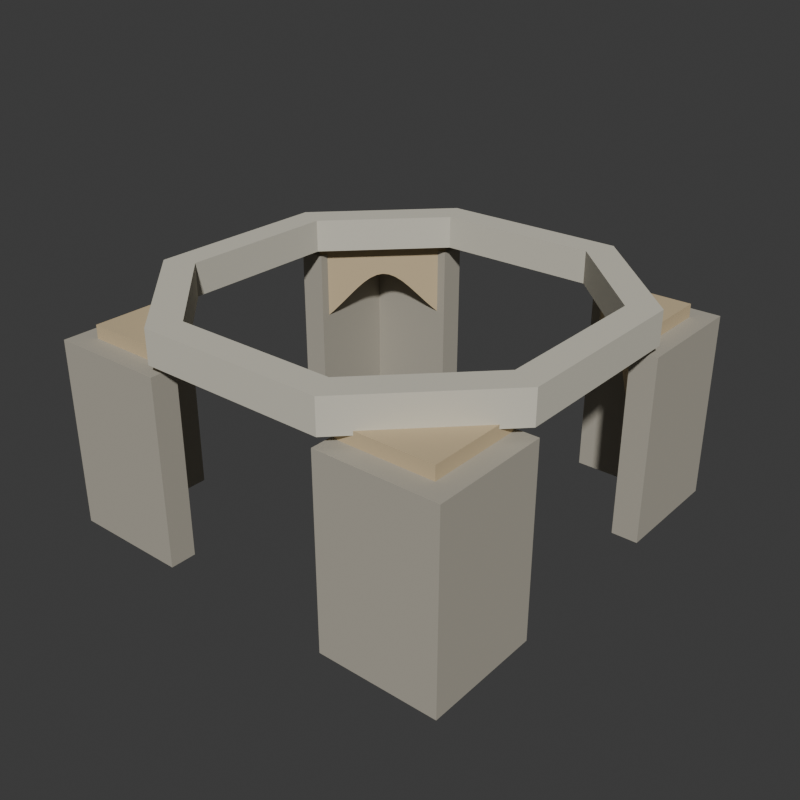 # Source: source.blend  (saved by Blender 4.3.34; exported with 4.5.12 LTS)
import bpy
from mathutils import Matrix  # noqa: F401  (used for matrix-valued properties, if any)

bpy.ops.wm.read_factory_settings(use_empty=True)
scene = bpy.context.scene
scene.name = 'Scene'

# ---- collections
col_collection = bpy.data.collections.new('Collection'); scene.collection.children.link(col_collection)

# ---- materials (node trees are filled in below, after node groups)
mat_wholesquarecornerwallswarmstone = bpy.data.materials.new('WholeSquareCornerWallsWarmStone')
mat_wholesquarecornerwallswarmstone.diffuse_color = (0.43, 0.4, 0.33, 1.0)
mat_wholediagonalcornervaultsochrestone = bpy.data.materials.new('WholeDiagonalCornerVaultsOchreStone')
mat_wholediagonalcornervaultsochrestone.diffuse_color = (0.58, 0.46, 0.28, 1.0)
mat_wholeopenoctagonaldrumpalestone = bpy.data.materials.new('WholeOpenOctagonalDrumPaleStone')
mat_wholeopenoctagonaldrumpalestone.diffuse_color = (0.64, 0.61, 0.51, 1.0)

# ---- material node trees
mat_wholesquarecornerwallswarmstone.use_nodes = True; mat_wholesquarecornerwallswarmstone.node_tree.nodes.clear()
_N = mat_wholesquarecornerwallswarmstone.node_tree.nodes; _L = mat_wholesquarecornerwallswarmstone.node_tree.links
n0 = _N.new('ShaderNodeBsdfPrincipled'); n0.name = 'Principled BSDF'; n0.location = (10, 300)
n0.inputs[0].default_value = (0.43, 0.4, 0.33, 1.0)
n0.inputs[2].default_value = 0.95
n1 = _N.new('ShaderNodeOutputMaterial'); n1.name = 'Material Output'; n1.location = (300, 300)
_L.new(n0.outputs[0], n1.inputs[0])
n1.is_active_output = True
mat_wholediagonalcornervaultsochrestone.use_nodes = True; mat_wholediagonalcornervaultsochrestone.node_tree.nodes.clear()
_N = mat_wholediagonalcornervaultsochrestone.node_tree.nodes; _L = mat_wholediagonalcornervaultsochrestone.node_tree.links
n0 = _N.new('ShaderNodeBsdfPrincipled'); n0.name = 'Principled BSDF'; n0.location = (10, 300)
n0.inputs[0].default_value = (0.58, 0.46, 0.28, 1.0)
n0.inputs[2].default_value = 0.94
n1 = _N.new('ShaderNodeOutputMaterial'); n1.name = 'Material Output'; n1.location = (300, 300)
_L.new(n0.outputs[0], n1.inputs[0])
n1.is_active_output = True
mat_wholeopenoctagonaldrumpalestone.use_nodes = True; mat_wholeopenoctagonaldrumpalestone.node_tree.nodes.clear()
_N = mat_wholeopenoctagonaldrumpalestone.node_tree.nodes; _L = mat_wholeopenoctagonaldrumpalestone.node_tree.links
n0 = _N.new('ShaderNodeBsdfPrincipled'); n0.name = 'Principled BSDF'; n0.location = (10, 300)
n0.inputs[0].default_value = (0.64, 0.61, 0.51, 1.0)
n0.inputs[2].default_value = 0.91
n1 = _N.new('ShaderNodeOutputMaterial'); n1.name = 'Material Output'; n1.location = (300, 300)
_L.new(n0.outputs[0], n1.inputs[0])
n1.is_active_output = True

# ---- world
world_world = bpy.data.worlds.new('World'); scene.world = world_world
world_world.use_nodes = True; world_world.node_tree.nodes.clear()
_N = world_world.node_tree.nodes; _L = world_world.node_tree.links
n0 = _N.new('ShaderNodeOutputWorld'); n0.name = 'World Output'; n0.location = (300, 300)
n1 = _N.new('ShaderNodeBackground'); n1.name = 'Background'; n1.location = (10, 300)
n1.inputs[0].default_value = (0.05088, 0.05088, 0.05088, 1.0)
_L.new(n1.outputs[0], n0.inputs[0])
n0.is_active_output = True
world_world.color = (0.05088, 0.05088, 0.05088)
world_world.sun_shadow_jitter_overblur = 0.0

# ---- meshes
me_wholesquarecornerlwall_1_1mesh = bpy.data.meshes.new('WholeSquareCornerLWall-1-1Mesh')
me_wholesquarecornerlwall_1_1mesh.from_pydata([(-0.96, -1.94, 0.0), (-1.94, -1.94, 0.0), (-1.94, -0.96, 0.0), (-2.22, -0.96, 0.0), (-2.22, -2.22, 0.0), (-0.96, -2.22, 0.0), (-0.96, -1.94, 2.0), (-1.94, -1.94, 2.0), (-1.94, -0.96, 2.0), (-2.22, -0.96, 2.0), (-2.22, -2.22, 2.0), (-0.96, -2.22, 2.0)], [], [(5, 1, 0), (7, 11, 6), (1, 3, 2), (9, 7, 8), (1, 4, 3), (10, 7, 9), (1, 5, 4), (11, 7, 10), (0, 1, 7), (0, 7, 6), (1, 2, 8), (1, 8, 7), (2, 3, 9), (2, 9, 8), (3, 4, 10), (3, 10, 9), (4, 5, 11), (4, 11, 10), (5, 0, 6), (5, 6, 11)])
me_wholesquarecornerlwall_1_1mesh.materials.append(mat_wholesquarecornerwallswarmstone)
me_wholesquarecornerlwall_1_1mesh.materials.append(mat_wholediagonalcornervaultsochrestone)
me_wholesquarecornerlwall_1_1mesh.materials.append(mat_wholeopenoctagonaldrumpalestone)
me_wholesquarecornerlwall_1_1mesh.update()
me_wholediagonalcurvedsquinch_1_1mesh = bpy.data.meshes.new('WholeDiagonalCurvedSquinch-1-1Mesh')
me_wholediagonalcurvedsquinch_1_1mesh.from_pydata([(-2.0, -2.0, 2.14), (-1.8, -2.0, 2.14), (-1.818, -1.982, 2.14), (-2.0, -2.0, 2.0), (-1.818, -1.982, 1.861), (-1.8, -2.0, 1.84), (-1.833, -1.967, 2.14), (-1.833, -1.967, 1.882), (-1.847, -1.953, 2.14), (-1.847, -1.953, 1.901), (-1.859, -1.941, 2.14), (-1.859, -1.941, 1.918), (-1.87, -1.93, 2.14), (-1.87, -1.93, 1.931), (-1.88, -1.92, 2.14), (-1.88, -1.92, 1.942), (-1.89, -1.91, 2.14), (-1.89, -1.91, 1.948), (-1.9, -1.9, 2.14), (-1.9, -1.9, 1.95), (-1.91, -1.89, 2.14), (-1.91, -1.89, 1.948), (-1.92, -1.88, 2.14), (-1.92, -1.88, 1.942), (-1.93, -1.87, 2.14), (-1.93, -1.87, 1.931), (-1.941, -1.859, 2.14), (-1.941, -1.859, 1.918), (-1.953, -1.847, 2.14), (-1.953, -1.847, 1.901), (-1.967, -1.833, 2.14), (-1.967, -1.833, 1.882), (-1.982, -1.818, 2.14), (-1.982, -1.818, 1.861), (-2.0, -1.8, 2.14), (-2.0, -1.8, 1.84), (-1.6, -2.0, 2.14), (-1.636, -1.964, 2.14), (-1.636, -1.964, 1.723), (-1.6, -2.0, 1.68), (-1.666, -1.934, 2.14), (-1.666, -1.934, 1.764), (-1.693, -1.907, 2.14), (-1.693, -1.907, 1.802), (-1.717, -1.883, 2.14), (-1.717, -1.883, 1.836), (-1.739, -1.861, 2.14), (-1.739, -1.861, 1.863), (-1.76, -1.84, 2.14), (-1.76, -1.84, 1.883), (-1.78, -1.82, 2.14), (-1.78, -1.82, 1.896), (-1.8, -1.8, 2.14), (-1.8, -1.8, 1.9), (-1.82, -1.78, 2.14), (-1.82, -1.78, 1.896), (-1.84, -1.76, 2.14), (-1.84, -1.76, 1.883), (-1.861, -1.739, 2.14), (-1.861, -1.739, 1.863), (-1.883, -1.717, 2.14), (-1.883, -1.717, 1.836), (-1.907, -1.693, 2.14), (-1.907, -1.693, 1.802), (-1.934, -1.666, 2.14), (-1.934, -1.666, 1.764), (-1.964, -1.636, 2.14), (-1.964, -1.636, 1.723), (-2.0, -1.6, 2.14), (-2.0, -1.6, 1.68), (-1.4, -2.0, 2.14), (-1.454, -1.946, 2.14), (-1.454, -1.946, 1.584), (-1.4, -2.0, 1.52), (-1.5, -1.9, 2.14), (-1.5, -1.9, 1.646), (-1.54, -1.86, 2.14), (-1.54, -1.86, 1.703), (-1.576, -1.824, 2.14), (-1.576, -1.824, 1.753), (-1.609, -1.791, 2.14), (-1.609, -1.791, 1.794), (-1.64, -1.76, 2.14), (-1.64, -1.76, 1.825), (-1.67, -1.73, 2.14), (-1.67, -1.73, 1.844), (-1.7, -1.7, 2.14), (-1.7, -1.7, 1.85), (-1.73, -1.67, 2.14), (-1.73, -1.67, 1.844), (-1.76, -1.64, 2.14), (-1.76, -1.64, 1.825), (-1.791, -1.609, 2.14), (-1.791, -1.609, 1.794), (-1.824, -1.576, 2.14), (-1.824, -1.576, 1.753), (-1.86, -1.54, 2.14), (-1.86, -1.54, 1.703), (-1.9, -1.5, 2.14), (-1.9, -1.5, 1.646), (-1.946, -1.454, 2.14), (-1.946, -1.454, 1.584), (-2.0, -1.4, 2.14), (-2.0, -1.4, 1.52), (-1.2, -2.0, 2.14), (-1.272, -1.928, 2.14), (-1.272, -1.928, 1.446), (-1.2, -2.0, 1.36), (-1.333, -1.867, 2.14), (-1.333, -1.867, 1.528), (-1.386, -1.814, 2.14), (-1.386, -1.814, 1.604), (-1.434, -1.766, 2.14), (-1.434, -1.766, 1.671), (-1.479, -1.721, 2.14), (-1.479, -1.721, 1.726), (-1.52, -1.68, 2.14), (-1.52, -1.68, 1.767), (-1.561, -1.639, 2.14), (-1.561, -1.639, 1.792), (-1.6, -1.6, 2.14), (-1.6, -1.6, 1.8), (-1.639, -1.561, 2.14), (-1.639, -1.561, 1.792), (-1.68, -1.52, 2.14), (-1.68, -1.52, 1.767), (-1.721, -1.479, 2.14), (-1.721, -1.479, 1.726), (-1.766, -1.434, 2.14), (-1.766, -1.434, 1.671), (-1.814, -1.386, 2.14), (-1.814, -1.386, 1.604), (-1.867, -1.333, 2.14), (-1.867, -1.333, 1.528), (-1.928, -1.272, 2.14), (-1.928, -1.272, 1.446), (-2.0, -1.2, 2.14), (-2.0, -1.2, 1.36), (-1.0, -2.0, 2.14), (-1.09, -1.91, 2.14), (-1.09, -1.91, 1.307), (-1.0, -2.0, 1.2), (-1.166, -1.834, 2.14), (-1.166, -1.834, 1.41), (-1.233, -1.767, 2.14), (-1.233, -1.767, 1.506), (-1.293, -1.707, 2.14), (-1.293, -1.707, 1.589), (-1.348, -1.652, 2.14), (-1.348, -1.652, 1.657), (-1.401, -1.599, 2.14), (-1.401, -1.599, 1.708), (-1.451, -1.549, 2.14), (-1.451, -1.549, 1.739), (-1.5, -1.5, 2.14), (-1.5, -1.5, 1.75), (-1.549, -1.451, 2.14), (-1.549, -1.451, 1.739), (-1.599, -1.401, 2.14), (-1.599, -1.401, 1.708), (-1.652, -1.348, 2.14), (-1.652, -1.348, 1.657), (-1.707, -1.293, 2.14), (-1.707, -1.293, 1.589), (-1.767, -1.233, 2.14), (-1.767, -1.233, 1.506), (-1.834, -1.166, 2.14), (-1.834, -1.166, 1.41), (-1.91, -1.09, 2.14), (-1.91, -1.09, 1.307), (-2.0, -1.0, 2.14), (-2.0, -1.0, 1.2)], [], [(0, 1, 2), (3, 4, 5), (0, 2, 6), (3, 7, 4), (0, 6, 8), (3, 9, 7), (0, 8, 10), (3, 11, 9), (0, 10, 12), (3, 13, 11), (0, 12, 14), (3, 15, 13), (0, 14, 16), (3, 17, 15), (0, 16, 18), (3, 19, 17), (0, 18, 20), (3, 21, 19), (0, 20, 22), (3, 23, 21), (0, 22, 24), (3, 25, 23), (0, 24, 26), (3, 27, 25), (0, 26, 28), (3, 29, 27), (0, 28, 30), (3, 31, 29), (0, 30, 32), (3, 33, 31), (0, 32, 34), (3, 35, 33), (1, 36, 37), (1, 37, 2), (4, 38, 39), (4, 39, 5), (2, 37, 40), (2, 40, 6), (7, 41, 38), (7, 38, 4), (6, 40, 42), (6, 42, 8), (9, 43, 41), (9, 41, 7), (8, 42, 44), (8, 44, 10), (11, 45, 43), (11, 43, 9), (10, 44, 46), (10, 46, 12), (13, 47, 45), (13, 45, 11), (12, 46, 48), (12, 48, 14), (15, 49, 47), (15, 47, 13), (14, 48, 50), (14, 50, 16), (17, 51, 49), (17, 49, 15), (16, 50, 52), (16, 52, 18), (19, 53, 51), (19, 51, 17), (18, 52, 54), (18, 54, 20), (21, 55, 53), (21, 53, 19), (20, 54, 56), (20, 56, 22), (23, 57, 55), (23, 55, 21), (22, 56, 58), (22, 58, 24), (25, 59, 57), (25, 57, 23), (24, 58, 60), (24, 60, 26), (27, 61, 59), (27, 59, 25), (26, 60, 62), (26, 62, 28), (29, 63, 61), (29, 61, 27), (28, 62, 64), (28, 64, 30), (31, 65, 63), (31, 63, 29), (30, 64, 66), (30, 66, 32), (33, 67, 65), (33, 65, 31), (32, 66, 68), (32, 68, 34), (35, 69, 67), (35, 67, 33), (36, 70, 71), (36, 71, 37), (38, 72, 73), (38, 73, 39), (37, 71, 74), (37, 74, 40), (41, 75, 72), (41, 72, 38), (40, 74, 76), (40, 76, 42), (43, 77, 75), (43, 75, 41), (42, 76, 78), (42, 78, 44), (45, 79, 77), (45, 77, 43), (44, 78, 80), (44, 80, 46), (47, 81, 79), (47, 79, 45), (46, 80, 82), (46, 82, 48), (49, 83, 81), (49, 81, 47), (48, 82, 84), (48, 84, 50), (51, 85, 83), (51, 83, 49), (50, 84, 86), (50, 86, 52), (53, 87, 85), (53, 85, 51), (52, 86, 88), (52, 88, 54), (55, 89, 87), (55, 87, 53), (54, 88, 90), (54, 90, 56), (57, 91, 89), (57, 89, 55), (56, 90, 92), (56, 92, 58), (59, 93, 91), (59, 91, 57), (58, 92, 94), (58, 94, 60), (61, 95, 93), (61, 93, 59), (60, 94, 96), (60, 96, 62), (63, 97, 95), (63, 95, 61), (62, 96, 98), (62, 98, 64), (65, 99, 97), (65, 97, 63), (64, 98, 100), (64, 100, 66), (67, 101, 99), (67, 99, 65), (66, 100, 102), (66, 102, 68), (69, 103, 101), (69, 101, 67), (70, 104, 105), (70, 105, 71), (72, 106, 107), (72, 107, 73), (71, 105, 108), (71, 108, 74), (75, 109, 106), (75, 106, 72), (74, 108, 110), (74, 110, 76), (77, 111, 109), (77, 109, 75), (76, 110, 112), (76, 112, 78), (79, 113, 111), (79, 111, 77), (78, 112, 114), (78, 114, 80), (81, 115, 113), (81, 113, 79), (80, 114, 116), (80, 116, 82), (83, 117, 115), (83, 115, 81), (82, 116, 118), (82, 118, 84), (85, 119, 117), (85, 117, 83), (84, 118, 120), (84, 120, 86), (87, 121, 119), (87, 119, 85), (86, 120, 122), (86, 122, 88), (89, 123, 121), (89, 121, 87), (88, 122, 124), (88, 124, 90), (91, 125, 123), (91, 123, 89), (90, 124, 126), (90, 126, 92), (93, 127, 125), (93, 125, 91), (92, 126, 128), (92, 128, 94), (95, 129, 127), (95, 127, 93), (94, 128, 130), (94, 130, 96), (97, 131, 129), (97, 129, 95), (96, 130, 132), (96, 132, 98), (99, 133, 131), (99, 131, 97), (98, 132, 134), (98, 134, 100), (101, 135, 133), (101, 133, 99), (100, 134, 136), (100, 136, 102), (103, 137, 135), (103, 135, 101), (104, 138, 139), (104, 139, 105), (106, 140, 141), (106, 141, 107), (105, 139, 142), (105, 142, 108), (109, 143, 140), (109, 140, 106), (108, 142, 144), (108, 144, 110), (111, 145, 143), (111, 143, 109), (110, 144, 146), (110, 146, 112), (113, 147, 145), (113, 145, 111), (112, 146, 148), (112, 148, 114), (115, 149, 147), (115, 147, 113), (114, 148, 150), (114, 150, 116), (117, 151, 149), (117, 149, 115), (116, 150, 152), (116, 152, 118), (119, 153, 151), (119, 151, 117), (118, 152, 154), (118, 154, 120), (121, 155, 153), (121, 153, 119), (120, 154, 156), (120, 156, 122), (123, 157, 155), (123, 155, 121), (122, 156, 158), (122, 158, 124), (125, 159, 157), (125, 157, 123), (124, 158, 160), (124, 160, 126), (127, 161, 159), (127, 159, 125), (126, 160, 162), (126, 162, 128), (129, 163, 161), (129, 161, 127), (128, 162, 164), (128, 164, 130), (131, 165, 163), (131, 163, 129), (130, 164, 166), (130, 166, 132), (133, 167, 165), (133, 165, 131), (132, 166, 168), (132, 168, 134), (135, 169, 167), (135, 167, 133), (134, 168, 170), (134, 170, 136), (137, 171, 169), (137, 169, 135), (141, 140, 139), (141, 139, 138), (140, 143, 142), (140, 142, 139), (143, 145, 144), (143, 144, 142), (145, 147, 146), (145, 146, 144), (147, 149, 148), (147, 148, 146), (149, 151, 150), (149, 150, 148), (151, 153, 152), (151, 152, 150), (153, 155, 154), (153, 154, 152), (155, 157, 156), (155, 156, 154), (157, 159, 158), (157, 158, 156), (159, 161, 160), (159, 160, 158), (161, 163, 162), (161, 162, 160), (163, 165, 164), (163, 164, 162), (165, 167, 166), (165, 166, 164), (167, 169, 168), (167, 168, 166), (169, 171, 170), (169, 170, 168), (3, 5, 1), (3, 1, 0), (3, 0, 34), (3, 34, 35), (5, 39, 36), (5, 36, 1), (35, 34, 68), (35, 68, 69), (39, 73, 70), (39, 70, 36), (69, 68, 102), (69, 102, 103), (73, 107, 104), (73, 104, 70), (103, 102, 136), (103, 136, 137), (107, 141, 138), (107, 138, 104), (137, 136, 170), (137, 170, 171)])
me_wholediagonalcurvedsquinch_1_1mesh.polygons.foreach_set('material_index', [1, 1, 1, 1, 1, 1, 1, 1, 1, 1, 1, 1, 1, 1, 1, 1, 1, 1, 1, 1, 1, 1, 1, 1, 1, 1, 1, 1, 1, 1, 1, 1, 1, 1, 1, 1, 1, 1, 1, 1, 1, 1, 1, 1, 1, 1, 1, 1, 1, 1, 1, 1, 1, 1, 1, 1, 1, 1, 1, 1, 1, 1, 1, 1, 1, 1, 1, 1, 1, 1, 1, 1, 1, 1, 1, 1, 1, 1, 1, 1, 1, 1, 1, 1, 1, 1, 1, 1, 1, 1, 1, 1, 1, 1, 1, 1, 1, 1, 1, 1, 1, 1, 1, 1, 1, 1, 1, 1, 1, 1, 1, 1, 1, 1, 1, 1, 1, 1, 1, 1, 1, 1, 1, 1, 1, 1, 1, 1, 1, 1, 1, 1, 1, 1, 1, 1, 1, 1, 1, 1, 1, 1, 1, 1, 1, 1, 1, 1, 1, 1, 1, 1, 1, 1, 1, 1, 1, 1, 1, 1, 1, 1, 1, 1, 1, 1, 1, 1, 1, 1, 1, 1, 1, 1, 1, 1, 1, 1, 1, 1, 1, 1, 1, 1, 1, 1, 1, 1, 1, 1, 1, 1, 1, 1, 1, 1, 1, 1, 1, 1, 1, 1, 1, 1, 1, 1, 1, 1, 1, 1, 1, 1, 1, 1, 1, 1, 1, 1, 1, 1, 1, 1, 1, 1, 1, 1, 1, 1, 1, 1, 1, 1, 1, 1, 1, 1, 1, 1, 1, 1, 1, 1, 1, 1, 1, 1, 1, 1, 1, 1, 1, 1, 1, 1, 1, 1, 1, 1, 1, 1, 1, 1, 1, 1, 1, 1, 1, 1, 1, 1, 1, 1, 1, 1, 1, 1, 1, 1, 1, 1, 1, 1, 1, 1, 1, 1, 1, 1, 1, 1, 1, 1, 1, 1, 1, 1, 1, 1, 1, 1, 1, 1, 1, 1, 1, 1, 1, 1, 1, 1, 1, 1, 1, 1, 1, 1, 1, 1, 1, 1, 1, 1, 1, 1, 1, 1, 1, 1, 1, 1, 1, 1, 1, 1, 1, 1, 1, 1, 1, 1])
me_wholediagonalcurvedsquinch_1_1mesh.materials.append(mat_wholesquarecornerwallswarmstone)
me_wholediagonalcurvedsquinch_1_1mesh.materials.append(mat_wholediagonalcornervaultsochrestone)
me_wholediagonalcurvedsquinch_1_1mesh.materials.append(mat_wholeopenoctagonaldrumpalestone)
me_wholediagonalcurvedsquinch_1_1mesh.update()
me_wholesquarecornerlwall_11mesh = bpy.data.meshes.new('WholeSquareCornerLWall-11Mesh')
me_wholesquarecornerlwall_11mesh.from_pydata([(-0.96, 1.94, 0.0), (-1.94, 1.94, 0.0), (-1.94, 0.96, 0.0), (-2.22, 0.96, 0.0), (-2.22, 2.22, 0.0), (-0.96, 2.22, 0.0), (-0.96, 1.94, 2.0), (-1.94, 1.94, 2.0), (-1.94, 0.96, 2.0), (-2.22, 0.96, 2.0), (-2.22, 2.22, 2.0), (-0.96, 2.22, 2.0)], [], [(5, 0, 1), (7, 6, 11), (1, 2, 3), (9, 8, 7), (1, 3, 4), (10, 9, 7), (1, 4, 5), (11, 10, 7), (0, 7, 1), (0, 6, 7), (1, 8, 2), (1, 7, 8), (2, 9, 3), (2, 8, 9), (3, 10, 4), (3, 9, 10), (4, 11, 5), (4, 10, 11), (5, 6, 0), (5, 11, 6)])
me_wholesquarecornerlwall_11mesh.materials.append(mat_wholesquarecornerwallswarmstone)
me_wholesquarecornerlwall_11mesh.materials.append(mat_wholediagonalcornervaultsochrestone)
me_wholesquarecornerlwall_11mesh.materials.append(mat_wholeopenoctagonaldrumpalestone)
me_wholesquarecornerlwall_11mesh.update()
me_wholediagonalcurvedsquinch_11mesh = bpy.data.meshes.new('WholeDiagonalCurvedSquinch-11Mesh')
me_wholediagonalcurvedsquinch_11mesh.from_pydata([(-2.0, 2.0, 2.14), (-1.8, 2.0, 2.14), (-1.818, 1.982, 2.14), (-2.0, 2.0, 2.0), (-1.818, 1.982, 1.861), (-1.8, 2.0, 1.84), (-1.833, 1.967, 2.14), (-1.833, 1.967, 1.882), (-1.847, 1.953, 2.14), (-1.847, 1.953, 1.901), (-1.859, 1.941, 2.14), (-1.859, 1.941, 1.918), (-1.87, 1.93, 2.14), (-1.87, 1.93, 1.931), (-1.88, 1.92, 2.14), (-1.88, 1.92, 1.942), (-1.89, 1.91, 2.14), (-1.89, 1.91, 1.948), (-1.9, 1.9, 2.14), (-1.9, 1.9, 1.95), (-1.91, 1.89, 2.14), (-1.91, 1.89, 1.948), (-1.92, 1.88, 2.14), (-1.92, 1.88, 1.942), (-1.93, 1.87, 2.14), (-1.93, 1.87, 1.931), (-1.941, 1.859, 2.14), (-1.941, 1.859, 1.918), (-1.953, 1.847, 2.14), (-1.953, 1.847, 1.901), (-1.967, 1.833, 2.14), (-1.967, 1.833, 1.882), (-1.982, 1.818, 2.14), (-1.982, 1.818, 1.861), (-2.0, 1.8, 2.14), (-2.0, 1.8, 1.84), (-1.6, 2.0, 2.14), (-1.636, 1.964, 2.14), (-1.636, 1.964, 1.723), (-1.6, 2.0, 1.68), (-1.666, 1.934, 2.14), (-1.666, 1.934, 1.764), (-1.693, 1.907, 2.14), (-1.693, 1.907, 1.802), (-1.717, 1.883, 2.14), (-1.717, 1.883, 1.836), (-1.739, 1.861, 2.14), (-1.739, 1.861, 1.863), (-1.76, 1.84, 2.14), (-1.76, 1.84, 1.883), (-1.78, 1.82, 2.14), (-1.78, 1.82, 1.896), (-1.8, 1.8, 2.14), (-1.8, 1.8, 1.9), (-1.82, 1.78, 2.14), (-1.82, 1.78, 1.896), (-1.84, 1.76, 2.14), (-1.84, 1.76, 1.883), (-1.861, 1.739, 2.14), (-1.861, 1.739, 1.863), (-1.883, 1.717, 2.14), (-1.883, 1.717, 1.836), (-1.907, 1.693, 2.14), (-1.907, 1.693, 1.802), (-1.934, 1.666, 2.14), (-1.934, 1.666, 1.764), (-1.964, 1.636, 2.14), (-1.964, 1.636, 1.723), (-2.0, 1.6, 2.14), (-2.0, 1.6, 1.68), (-1.4, 2.0, 2.14), (-1.454, 1.946, 2.14), (-1.454, 1.946, 1.584), (-1.4, 2.0, 1.52), (-1.5, 1.9, 2.14), (-1.5, 1.9, 1.646), (-1.54, 1.86, 2.14), (-1.54, 1.86, 1.703), (-1.576, 1.824, 2.14), (-1.576, 1.824, 1.753), (-1.609, 1.791, 2.14), (-1.609, 1.791, 1.794), (-1.64, 1.76, 2.14), (-1.64, 1.76, 1.825), (-1.67, 1.73, 2.14), (-1.67, 1.73, 1.844), (-1.7, 1.7, 2.14), (-1.7, 1.7, 1.85), (-1.73, 1.67, 2.14), (-1.73, 1.67, 1.844), (-1.76, 1.64, 2.14), (-1.76, 1.64, 1.825), (-1.791, 1.609, 2.14), (-1.791, 1.609, 1.794), (-1.824, 1.576, 2.14), (-1.824, 1.576, 1.753), (-1.86, 1.54, 2.14), (-1.86, 1.54, 1.703), (-1.9, 1.5, 2.14), (-1.9, 1.5, 1.646), (-1.946, 1.454, 2.14), (-1.946, 1.454, 1.584), (-2.0, 1.4, 2.14), (-2.0, 1.4, 1.52), (-1.2, 2.0, 2.14), (-1.272, 1.928, 2.14), (-1.272, 1.928, 1.446), (-1.2, 2.0, 1.36), (-1.333, 1.867, 2.14), (-1.333, 1.867, 1.528), (-1.386, 1.814, 2.14), (-1.386, 1.814, 1.604), (-1.434, 1.766, 2.14), (-1.434, 1.766, 1.671), (-1.479, 1.721, 2.14), (-1.479, 1.721, 1.726), (-1.52, 1.68, 2.14), (-1.52, 1.68, 1.767), (-1.561, 1.639, 2.14), (-1.561, 1.639, 1.792), (-1.6, 1.6, 2.14), (-1.6, 1.6, 1.8), (-1.639, 1.561, 2.14), (-1.639, 1.561, 1.792), (-1.68, 1.52, 2.14), (-1.68, 1.52, 1.767), (-1.721, 1.479, 2.14), (-1.721, 1.479, 1.726), (-1.766, 1.434, 2.14), (-1.766, 1.434, 1.671), (-1.814, 1.386, 2.14), (-1.814, 1.386, 1.604), (-1.867, 1.333, 2.14), (-1.867, 1.333, 1.528), (-1.928, 1.272, 2.14), (-1.928, 1.272, 1.446), (-2.0, 1.2, 2.14), (-2.0, 1.2, 1.36), (-1.0, 2.0, 2.14), (-1.09, 1.91, 2.14), (-1.09, 1.91, 1.307), (-1.0, 2.0, 1.2), (-1.166, 1.834, 2.14), (-1.166, 1.834, 1.41), (-1.233, 1.767, 2.14), (-1.233, 1.767, 1.506), (-1.293, 1.707, 2.14), (-1.293, 1.707, 1.589), (-1.348, 1.652, 2.14), (-1.348, 1.652, 1.657), (-1.401, 1.599, 2.14), (-1.401, 1.599, 1.708), (-1.451, 1.549, 2.14), (-1.451, 1.549, 1.739), (-1.5, 1.5, 2.14), (-1.5, 1.5, 1.75), (-1.549, 1.451, 2.14), (-1.549, 1.451, 1.739), (-1.599, 1.401, 2.14), (-1.599, 1.401, 1.708), (-1.652, 1.348, 2.14), (-1.652, 1.348, 1.657), (-1.707, 1.293, 2.14), (-1.707, 1.293, 1.589), (-1.767, 1.233, 2.14), (-1.767, 1.233, 1.506), (-1.834, 1.166, 2.14), (-1.834, 1.166, 1.41), (-1.91, 1.09, 2.14), (-1.91, 1.09, 1.307), (-2.0, 1.0, 2.14), (-2.0, 1.0, 1.2)], [], [(0, 2, 1), (3, 5, 4), (0, 6, 2), (3, 4, 7), (0, 8, 6), (3, 7, 9), (0, 10, 8), (3, 9, 11), (0, 12, 10), (3, 11, 13), (0, 14, 12), (3, 13, 15), (0, 16, 14), (3, 15, 17), (0, 18, 16), (3, 17, 19), (0, 20, 18), (3, 19, 21), (0, 22, 20), (3, 21, 23), (0, 24, 22), (3, 23, 25), (0, 26, 24), (3, 25, 27), (0, 28, 26), (3, 27, 29), (0, 30, 28), (3, 29, 31), (0, 32, 30), (3, 31, 33), (0, 34, 32), (3, 33, 35), (1, 37, 36), (1, 2, 37), (4, 39, 38), (4, 5, 39), (2, 40, 37), (2, 6, 40), (7, 38, 41), (7, 4, 38), (6, 42, 40), (6, 8, 42), (9, 41, 43), (9, 7, 41), (8, 44, 42), (8, 10, 44), (11, 43, 45), (11, 9, 43), (10, 46, 44), (10, 12, 46), (13, 45, 47), (13, 11, 45), (12, 48, 46), (12, 14, 48), (15, 47, 49), (15, 13, 47), (14, 50, 48), (14, 16, 50), (17, 49, 51), (17, 15, 49), (16, 52, 50), (16, 18, 52), (19, 51, 53), (19, 17, 51), (18, 54, 52), (18, 20, 54), (21, 53, 55), (21, 19, 53), (20, 56, 54), (20, 22, 56), (23, 55, 57), (23, 21, 55), (22, 58, 56), (22, 24, 58), (25, 57, 59), (25, 23, 57), (24, 60, 58), (24, 26, 60), (27, 59, 61), (27, 25, 59), (26, 62, 60), (26, 28, 62), (29, 61, 63), (29, 27, 61), (28, 64, 62), (28, 30, 64), (31, 63, 65), (31, 29, 63), (30, 66, 64), (30, 32, 66), (33, 65, 67), (33, 31, 65), (32, 68, 66), (32, 34, 68), (35, 67, 69), (35, 33, 67), (36, 71, 70), (36, 37, 71), (38, 73, 72), (38, 39, 73), (37, 74, 71), (37, 40, 74), (41, 72, 75), (41, 38, 72), (40, 76, 74), (40, 42, 76), (43, 75, 77), (43, 41, 75), (42, 78, 76), (42, 44, 78), (45, 77, 79), (45, 43, 77), (44, 80, 78), (44, 46, 80), (47, 79, 81), (47, 45, 79), (46, 82, 80), (46, 48, 82), (49, 81, 83), (49, 47, 81), (48, 84, 82), (48, 50, 84), (51, 83, 85), (51, 49, 83), (50, 86, 84), (50, 52, 86), (53, 85, 87), (53, 51, 85), (52, 88, 86), (52, 54, 88), (55, 87, 89), (55, 53, 87), (54, 90, 88), (54, 56, 90), (57, 89, 91), (57, 55, 89), (56, 92, 90), (56, 58, 92), (59, 91, 93), (59, 57, 91), (58, 94, 92), (58, 60, 94), (61, 93, 95), (61, 59, 93), (60, 96, 94), (60, 62, 96), (63, 95, 97), (63, 61, 95), (62, 98, 96), (62, 64, 98), (65, 97, 99), (65, 63, 97), (64, 100, 98), (64, 66, 100), (67, 99, 101), (67, 65, 99), (66, 102, 100), (66, 68, 102), (69, 101, 103), (69, 67, 101), (70, 105, 104), (70, 71, 105), (72, 107, 106), (72, 73, 107), (71, 108, 105), (71, 74, 108), (75, 106, 109), (75, 72, 106), (74, 110, 108), (74, 76, 110), (77, 109, 111), (77, 75, 109), (76, 112, 110), (76, 78, 112), (79, 111, 113), (79, 77, 111), (78, 114, 112), (78, 80, 114), (81, 113, 115), (81, 79, 113), (80, 116, 114), (80, 82, 116), (83, 115, 117), (83, 81, 115), (82, 118, 116), (82, 84, 118), (85, 117, 119), (85, 83, 117), (84, 120, 118), (84, 86, 120), (87, 119, 121), (87, 85, 119), (86, 122, 120), (86, 88, 122), (89, 121, 123), (89, 87, 121), (88, 124, 122), (88, 90, 124), (91, 123, 125), (91, 89, 123), (90, 126, 124), (90, 92, 126), (93, 125, 127), (93, 91, 125), (92, 128, 126), (92, 94, 128), (95, 127, 129), (95, 93, 127), (94, 130, 128), (94, 96, 130), (97, 129, 131), (97, 95, 129), (96, 132, 130), (96, 98, 132), (99, 131, 133), (99, 97, 131), (98, 134, 132), (98, 100, 134), (101, 133, 135), (101, 99, 133), (100, 136, 134), (100, 102, 136), (103, 135, 137), (103, 101, 135), (104, 139, 138), (104, 105, 139), (106, 141, 140), (106, 107, 141), (105, 142, 139), (105, 108, 142), (109, 140, 143), (109, 106, 140), (108, 144, 142), (108, 110, 144), (111, 143, 145), (111, 109, 143), (110, 146, 144), (110, 112, 146), (113, 145, 147), (113, 111, 145), (112, 148, 146), (112, 114, 148), (115, 147, 149), (115, 113, 147), (114, 150, 148), (114, 116, 150), (117, 149, 151), (117, 115, 149), (116, 152, 150), (116, 118, 152), (119, 151, 153), (119, 117, 151), (118, 154, 152), (118, 120, 154), (121, 153, 155), (121, 119, 153), (120, 156, 154), (120, 122, 156), (123, 155, 157), (123, 121, 155), (122, 158, 156), (122, 124, 158), (125, 157, 159), (125, 123, 157), (124, 160, 158), (124, 126, 160), (127, 159, 161), (127, 125, 159), (126, 162, 160), (126, 128, 162), (129, 161, 163), (129, 127, 161), (128, 164, 162), (128, 130, 164), (131, 163, 165), (131, 129, 163), (130, 166, 164), (130, 132, 166), (133, 165, 167), (133, 131, 165), (132, 168, 166), (132, 134, 168), (135, 167, 169), (135, 133, 167), (134, 170, 168), (134, 136, 170), (137, 169, 171), (137, 135, 169), (141, 139, 140), (141, 138, 139), (140, 142, 143), (140, 139, 142), (143, 144, 145), (143, 142, 144), (145, 146, 147), (145, 144, 146), (147, 148, 149), (147, 146, 148), (149, 150, 151), (149, 148, 150), (151, 152, 153), (151, 150, 152), (153, 154, 155), (153, 152, 154), (155, 156, 157), (155, 154, 156), (157, 158, 159), (157, 156, 158), (159, 160, 161), (159, 158, 160), (161, 162, 163), (161, 160, 162), (163, 164, 165), (163, 162, 164), (165, 166, 167), (165, 164, 166), (167, 168, 169), (167, 166, 168), (169, 170, 171), (169, 168, 170), (3, 1, 5), (3, 0, 1), (3, 34, 0), (3, 35, 34), (5, 36, 39), (5, 1, 36), (35, 68, 34), (35, 69, 68), (39, 70, 73), (39, 36, 70), (69, 102, 68), (69, 103, 102), (73, 104, 107), (73, 70, 104), (103, 136, 102), (103, 137, 136), (107, 138, 141), (107, 104, 138), (137, 170, 136), (137, 171, 170)])
me_wholediagonalcurvedsquinch_11mesh.polygons.foreach_set('material_index', [1, 1, 1, 1, 1, 1, 1, 1, 1, 1, 1, 1, 1, 1, 1, 1, 1, 1, 1, 1, 1, 1, 1, 1, 1, 1, 1, 1, 1, 1, 1, 1, 1, 1, 1, 1, 1, 1, 1, 1, 1, 1, 1, 1, 1, 1, 1, 1, 1, 1, 1, 1, 1, 1, 1, 1, 1, 1, 1, 1, 1, 1, 1, 1, 1, 1, 1, 1, 1, 1, 1, 1, 1, 1, 1, 1, 1, 1, 1, 1, 1, 1, 1, 1, 1, 1, 1, 1, 1, 1, 1, 1, 1, 1, 1, 1, 1, 1, 1, 1, 1, 1, 1, 1, 1, 1, 1, 1, 1, 1, 1, 1, 1, 1, 1, 1, 1, 1, 1, 1, 1, 1, 1, 1, 1, 1, 1, 1, 1, 1, 1, 1, 1, 1, 1, 1, 1, 1, 1, 1, 1, 1, 1, 1, 1, 1, 1, 1, 1, 1, 1, 1, 1, 1, 1, 1, 1, 1, 1, 1, 1, 1, 1, 1, 1, 1, 1, 1, 1, 1, 1, 1, 1, 1, 1, 1, 1, 1, 1, 1, 1, 1, 1, 1, 1, 1, 1, 1, 1, 1, 1, 1, 1, 1, 1, 1, 1, 1, 1, 1, 1, 1, 1, 1, 1, 1, 1, 1, 1, 1, 1, 1, 1, 1, 1, 1, 1, 1, 1, 1, 1, 1, 1, 1, 1, 1, 1, 1, 1, 1, 1, 1, 1, 1, 1, 1, 1, 1, 1, 1, 1, 1, 1, 1, 1, 1, 1, 1, 1, 1, 1, 1, 1, 1, 1, 1, 1, 1, 1, 1, 1, 1, 1, 1, 1, 1, 1, 1, 1, 1, 1, 1, 1, 1, 1, 1, 1, 1, 1, 1, 1, 1, 1, 1, 1, 1, 1, 1, 1, 1, 1, 1, 1, 1, 1, 1, 1, 1, 1, 1, 1, 1, 1, 1, 1, 1, 1, 1, 1, 1, 1, 1, 1, 1, 1, 1, 1, 1, 1, 1, 1, 1, 1, 1, 1, 1, 1, 1, 1, 1, 1, 1, 1, 1, 1, 1, 1, 1, 1, 1])
me_wholediagonalcurvedsquinch_11mesh.materials.append(mat_wholesquarecornerwallswarmstone)
me_wholediagonalcurvedsquinch_11mesh.materials.append(mat_wholediagonalcornervaultsochrestone)
me_wholediagonalcurvedsquinch_11mesh.materials.append(mat_wholeopenoctagonaldrumpalestone)
me_wholediagonalcurvedsquinch_11mesh.update()
me_wholesquarecornerlwall1_1mesh = bpy.data.meshes.new('WholeSquareCornerLWall1-1Mesh')
me_wholesquarecornerlwall1_1mesh.from_pydata([(0.96, -1.94, 0.0), (1.94, -1.94, 0.0), (1.94, -0.96, 0.0), (2.22, -0.96, 0.0), (2.22, -2.22, 0.0), (0.96, -2.22, 0.0), (0.96, -1.94, 2.0), (1.94, -1.94, 2.0), (1.94, -0.96, 2.0), (2.22, -0.96, 2.0), (2.22, -2.22, 2.0), (0.96, -2.22, 2.0)], [], [(5, 0, 1), (7, 6, 11), (1, 2, 3), (9, 8, 7), (1, 3, 4), (10, 9, 7), (1, 4, 5), (11, 10, 7), (0, 7, 1), (0, 6, 7), (1, 8, 2), (1, 7, 8), (2, 9, 3), (2, 8, 9), (3, 10, 4), (3, 9, 10), (4, 11, 5), (4, 10, 11), (5, 6, 0), (5, 11, 6)])
me_wholesquarecornerlwall1_1mesh.materials.append(mat_wholesquarecornerwallswarmstone)
me_wholesquarecornerlwall1_1mesh.materials.append(mat_wholediagonalcornervaultsochrestone)
me_wholesquarecornerlwall1_1mesh.materials.append(mat_wholeopenoctagonaldrumpalestone)
me_wholesquarecornerlwall1_1mesh.update()
me_wholediagonalcurvedsquinch1_1mesh = bpy.data.meshes.new('WholeDiagonalCurvedSquinch1-1Mesh')
me_wholediagonalcurvedsquinch1_1mesh.from_pydata([(2.0, -2.0, 2.14), (1.8, -2.0, 2.14), (1.818, -1.982, 2.14), (2.0, -2.0, 2.0), (1.818, -1.982, 1.861), (1.8, -2.0, 1.84), (1.833, -1.967, 2.14), (1.833, -1.967, 1.882), (1.847, -1.953, 2.14), (1.847, -1.953, 1.901), (1.859, -1.941, 2.14), (1.859, -1.941, 1.918), (1.87, -1.93, 2.14), (1.87, -1.93, 1.931), (1.88, -1.92, 2.14), (1.88, -1.92, 1.942), (1.89, -1.91, 2.14), (1.89, -1.91, 1.948), (1.9, -1.9, 2.14), (1.9, -1.9, 1.95), (1.91, -1.89, 2.14), (1.91, -1.89, 1.948), (1.92, -1.88, 2.14), (1.92, -1.88, 1.942), (1.93, -1.87, 2.14), (1.93, -1.87, 1.931), (1.941, -1.859, 2.14), (1.941, -1.859, 1.918), (1.953, -1.847, 2.14), (1.953, -1.847, 1.901), (1.967, -1.833, 2.14), (1.967, -1.833, 1.882), (1.982, -1.818, 2.14), (1.982, -1.818, 1.861), (2.0, -1.8, 2.14), (2.0, -1.8, 1.84), (1.6, -2.0, 2.14), (1.636, -1.964, 2.14), (1.636, -1.964, 1.723), (1.6, -2.0, 1.68), (1.666, -1.934, 2.14), (1.666, -1.934, 1.764), (1.693, -1.907, 2.14), (1.693, -1.907, 1.802), (1.717, -1.883, 2.14), (1.717, -1.883, 1.836), (1.739, -1.861, 2.14), (1.739, -1.861, 1.863), (1.76, -1.84, 2.14), (1.76, -1.84, 1.883), (1.78, -1.82, 2.14), (1.78, -1.82, 1.896), (1.8, -1.8, 2.14), (1.8, -1.8, 1.9), (1.82, -1.78, 2.14), (1.82, -1.78, 1.896), (1.84, -1.76, 2.14), (1.84, -1.76, 1.883), (1.861, -1.739, 2.14), (1.861, -1.739, 1.863), (1.883, -1.717, 2.14), (1.883, -1.717, 1.836), (1.907, -1.693, 2.14), (1.907, -1.693, 1.802), (1.934, -1.666, 2.14), (1.934, -1.666, 1.764), (1.964, -1.636, 2.14), (1.964, -1.636, 1.723), (2.0, -1.6, 2.14), (2.0, -1.6, 1.68), (1.4, -2.0, 2.14), (1.454, -1.946, 2.14), (1.454, -1.946, 1.584), (1.4, -2.0, 1.52), (1.5, -1.9, 2.14), (1.5, -1.9, 1.646), (1.54, -1.86, 2.14), (1.54, -1.86, 1.703), (1.576, -1.824, 2.14), (1.576, -1.824, 1.753), (1.609, -1.791, 2.14), (1.609, -1.791, 1.794), (1.64, -1.76, 2.14), (1.64, -1.76, 1.825), (1.67, -1.73, 2.14), (1.67, -1.73, 1.844), (1.7, -1.7, 2.14), (1.7, -1.7, 1.85), (1.73, -1.67, 2.14), (1.73, -1.67, 1.844), (1.76, -1.64, 2.14), (1.76, -1.64, 1.825), (1.791, -1.609, 2.14), (1.791, -1.609, 1.794), (1.824, -1.576, 2.14), (1.824, -1.576, 1.753), (1.86, -1.54, 2.14), (1.86, -1.54, 1.703), (1.9, -1.5, 2.14), (1.9, -1.5, 1.646), (1.946, -1.454, 2.14), (1.946, -1.454, 1.584), (2.0, -1.4, 2.14), (2.0, -1.4, 1.52), (1.2, -2.0, 2.14), (1.272, -1.928, 2.14), (1.272, -1.928, 1.446), (1.2, -2.0, 1.36), (1.333, -1.867, 2.14), (1.333, -1.867, 1.528), (1.386, -1.814, 2.14), (1.386, -1.814, 1.604), (1.434, -1.766, 2.14), (1.434, -1.766, 1.671), (1.479, -1.721, 2.14), (1.479, -1.721, 1.726), (1.52, -1.68, 2.14), (1.52, -1.68, 1.767), (1.561, -1.639, 2.14), (1.561, -1.639, 1.792), (1.6, -1.6, 2.14), (1.6, -1.6, 1.8), (1.639, -1.561, 2.14), (1.639, -1.561, 1.792), (1.68, -1.52, 2.14), (1.68, -1.52, 1.767), (1.721, -1.479, 2.14), (1.721, -1.479, 1.726), (1.766, -1.434, 2.14), (1.766, -1.434, 1.671), (1.814, -1.386, 2.14), (1.814, -1.386, 1.604), (1.867, -1.333, 2.14), (1.867, -1.333, 1.528), (1.928, -1.272, 2.14), (1.928, -1.272, 1.446), (2.0, -1.2, 2.14), (2.0, -1.2, 1.36), (1.0, -2.0, 2.14), (1.09, -1.91, 2.14), (1.09, -1.91, 1.307), (1.0, -2.0, 1.2), (1.166, -1.834, 2.14), (1.166, -1.834, 1.41), (1.233, -1.767, 2.14), (1.233, -1.767, 1.506), (1.293, -1.707, 2.14), (1.293, -1.707, 1.589), (1.348, -1.652, 2.14), (1.348, -1.652, 1.657), (1.401, -1.599, 2.14), (1.401, -1.599, 1.708), (1.451, -1.549, 2.14), (1.451, -1.549, 1.739), (1.5, -1.5, 2.14), (1.5, -1.5, 1.75), (1.549, -1.451, 2.14), (1.549, -1.451, 1.739), (1.599, -1.401, 2.14), (1.599, -1.401, 1.708), (1.652, -1.348, 2.14), (1.652, -1.348, 1.657), (1.707, -1.293, 2.14), (1.707, -1.293, 1.589), (1.767, -1.233, 2.14), (1.767, -1.233, 1.506), (1.834, -1.166, 2.14), (1.834, -1.166, 1.41), (1.91, -1.09, 2.14), (1.91, -1.09, 1.307), (2.0, -1.0, 2.14), (2.0, -1.0, 1.2)], [], [(0, 2, 1), (3, 5, 4), (0, 6, 2), (3, 4, 7), (0, 8, 6), (3, 7, 9), (0, 10, 8), (3, 9, 11), (0, 12, 10), (3, 11, 13), (0, 14, 12), (3, 13, 15), (0, 16, 14), (3, 15, 17), (0, 18, 16), (3, 17, 19), (0, 20, 18), (3, 19, 21), (0, 22, 20), (3, 21, 23), (0, 24, 22), (3, 23, 25), (0, 26, 24), (3, 25, 27), (0, 28, 26), (3, 27, 29), (0, 30, 28), (3, 29, 31), (0, 32, 30), (3, 31, 33), (0, 34, 32), (3, 33, 35), (1, 37, 36), (1, 2, 37), (4, 39, 38), (4, 5, 39), (2, 40, 37), (2, 6, 40), (7, 38, 41), (7, 4, 38), (6, 42, 40), (6, 8, 42), (9, 41, 43), (9, 7, 41), (8, 44, 42), (8, 10, 44), (11, 43, 45), (11, 9, 43), (10, 46, 44), (10, 12, 46), (13, 45, 47), (13, 11, 45), (12, 48, 46), (12, 14, 48), (15, 47, 49), (15, 13, 47), (14, 50, 48), (14, 16, 50), (17, 49, 51), (17, 15, 49), (16, 52, 50), (16, 18, 52), (19, 51, 53), (19, 17, 51), (18, 54, 52), (18, 20, 54), (21, 53, 55), (21, 19, 53), (20, 56, 54), (20, 22, 56), (23, 55, 57), (23, 21, 55), (22, 58, 56), (22, 24, 58), (25, 57, 59), (25, 23, 57), (24, 60, 58), (24, 26, 60), (27, 59, 61), (27, 25, 59), (26, 62, 60), (26, 28, 62), (29, 61, 63), (29, 27, 61), (28, 64, 62), (28, 30, 64), (31, 63, 65), (31, 29, 63), (30, 66, 64), (30, 32, 66), (33, 65, 67), (33, 31, 65), (32, 68, 66), (32, 34, 68), (35, 67, 69), (35, 33, 67), (36, 71, 70), (36, 37, 71), (38, 73, 72), (38, 39, 73), (37, 74, 71), (37, 40, 74), (41, 72, 75), (41, 38, 72), (40, 76, 74), (40, 42, 76), (43, 75, 77), (43, 41, 75), (42, 78, 76), (42, 44, 78), (45, 77, 79), (45, 43, 77), (44, 80, 78), (44, 46, 80), (47, 79, 81), (47, 45, 79), (46, 82, 80), (46, 48, 82), (49, 81, 83), (49, 47, 81), (48, 84, 82), (48, 50, 84), (51, 83, 85), (51, 49, 83), (50, 86, 84), (50, 52, 86), (53, 85, 87), (53, 51, 85), (52, 88, 86), (52, 54, 88), (55, 87, 89), (55, 53, 87), (54, 90, 88), (54, 56, 90), (57, 89, 91), (57, 55, 89), (56, 92, 90), (56, 58, 92), (59, 91, 93), (59, 57, 91), (58, 94, 92), (58, 60, 94), (61, 93, 95), (61, 59, 93), (60, 96, 94), (60, 62, 96), (63, 95, 97), (63, 61, 95), (62, 98, 96), (62, 64, 98), (65, 97, 99), (65, 63, 97), (64, 100, 98), (64, 66, 100), (67, 99, 101), (67, 65, 99), (66, 102, 100), (66, 68, 102), (69, 101, 103), (69, 67, 101), (70, 105, 104), (70, 71, 105), (72, 107, 106), (72, 73, 107), (71, 108, 105), (71, 74, 108), (75, 106, 109), (75, 72, 106), (74, 110, 108), (74, 76, 110), (77, 109, 111), (77, 75, 109), (76, 112, 110), (76, 78, 112), (79, 111, 113), (79, 77, 111), (78, 114, 112), (78, 80, 114), (81, 113, 115), (81, 79, 113), (80, 116, 114), (80, 82, 116), (83, 115, 117), (83, 81, 115), (82, 118, 116), (82, 84, 118), (85, 117, 119), (85, 83, 117), (84, 120, 118), (84, 86, 120), (87, 119, 121), (87, 85, 119), (86, 122, 120), (86, 88, 122), (89, 121, 123), (89, 87, 121), (88, 124, 122), (88, 90, 124), (91, 123, 125), (91, 89, 123), (90, 126, 124), (90, 92, 126), (93, 125, 127), (93, 91, 125), (92, 128, 126), (92, 94, 128), (95, 127, 129), (95, 93, 127), (94, 130, 128), (94, 96, 130), (97, 129, 131), (97, 95, 129), (96, 132, 130), (96, 98, 132), (99, 131, 133), (99, 97, 131), (98, 134, 132), (98, 100, 134), (101, 133, 135), (101, 99, 133), (100, 136, 134), (100, 102, 136), (103, 135, 137), (103, 101, 135), (104, 139, 138), (104, 105, 139), (106, 141, 140), (106, 107, 141), (105, 142, 139), (105, 108, 142), (109, 140, 143), (109, 106, 140), (108, 144, 142), (108, 110, 144), (111, 143, 145), (111, 109, 143), (110, 146, 144), (110, 112, 146), (113, 145, 147), (113, 111, 145), (112, 148, 146), (112, 114, 148), (115, 147, 149), (115, 113, 147), (114, 150, 148), (114, 116, 150), (117, 149, 151), (117, 115, 149), (116, 152, 150), (116, 118, 152), (119, 151, 153), (119, 117, 151), (118, 154, 152), (118, 120, 154), (121, 153, 155), (121, 119, 153), (120, 156, 154), (120, 122, 156), (123, 155, 157), (123, 121, 155), (122, 158, 156), (122, 124, 158), (125, 157, 159), (125, 123, 157), (124, 160, 158), (124, 126, 160), (127, 159, 161), (127, 125, 159), (126, 162, 160), (126, 128, 162), (129, 161, 163), (129, 127, 161), (128, 164, 162), (128, 130, 164), (131, 163, 165), (131, 129, 163), (130, 166, 164), (130, 132, 166), (133, 165, 167), (133, 131, 165), (132, 168, 166), (132, 134, 168), (135, 167, 169), (135, 133, 167), (134, 170, 168), (134, 136, 170), (137, 169, 171), (137, 135, 169), (141, 139, 140), (141, 138, 139), (140, 142, 143), (140, 139, 142), (143, 144, 145), (143, 142, 144), (145, 146, 147), (145, 144, 146), (147, 148, 149), (147, 146, 148), (149, 150, 151), (149, 148, 150), (151, 152, 153), (151, 150, 152), (153, 154, 155), (153, 152, 154), (155, 156, 157), (155, 154, 156), (157, 158, 159), (157, 156, 158), (159, 160, 161), (159, 158, 160), (161, 162, 163), (161, 160, 162), (163, 164, 165), (163, 162, 164), (165, 166, 167), (165, 164, 166), (167, 168, 169), (167, 166, 168), (169, 170, 171), (169, 168, 170), (3, 1, 5), (3, 0, 1), (3, 34, 0), (3, 35, 34), (5, 36, 39), (5, 1, 36), (35, 68, 34), (35, 69, 68), (39, 70, 73), (39, 36, 70), (69, 102, 68), (69, 103, 102), (73, 104, 107), (73, 70, 104), (103, 136, 102), (103, 137, 136), (107, 138, 141), (107, 104, 138), (137, 170, 136), (137, 171, 170)])
me_wholediagonalcurvedsquinch1_1mesh.polygons.foreach_set('material_index', [1, 1, 1, 1, 1, 1, 1, 1, 1, 1, 1, 1, 1, 1, 1, 1, 1, 1, 1, 1, 1, 1, 1, 1, 1, 1, 1, 1, 1, 1, 1, 1, 1, 1, 1, 1, 1, 1, 1, 1, 1, 1, 1, 1, 1, 1, 1, 1, 1, 1, 1, 1, 1, 1, 1, 1, 1, 1, 1, 1, 1, 1, 1, 1, 1, 1, 1, 1, 1, 1, 1, 1, 1, 1, 1, 1, 1, 1, 1, 1, 1, 1, 1, 1, 1, 1, 1, 1, 1, 1, 1, 1, 1, 1, 1, 1, 1, 1, 1, 1, 1, 1, 1, 1, 1, 1, 1, 1, 1, 1, 1, 1, 1, 1, 1, 1, 1, 1, 1, 1, 1, 1, 1, 1, 1, 1, 1, 1, 1, 1, 1, 1, 1, 1, 1, 1, 1, 1, 1, 1, 1, 1, 1, 1, 1, 1, 1, 1, 1, 1, 1, 1, 1, 1, 1, 1, 1, 1, 1, 1, 1, 1, 1, 1, 1, 1, 1, 1, 1, 1, 1, 1, 1, 1, 1, 1, 1, 1, 1, 1, 1, 1, 1, 1, 1, 1, 1, 1, 1, 1, 1, 1, 1, 1, 1, 1, 1, 1, 1, 1, 1, 1, 1, 1, 1, 1, 1, 1, 1, 1, 1, 1, 1, 1, 1, 1, 1, 1, 1, 1, 1, 1, 1, 1, 1, 1, 1, 1, 1, 1, 1, 1, 1, 1, 1, 1, 1, 1, 1, 1, 1, 1, 1, 1, 1, 1, 1, 1, 1, 1, 1, 1, 1, 1, 1, 1, 1, 1, 1, 1, 1, 1, 1, 1, 1, 1, 1, 1, 1, 1, 1, 1, 1, 1, 1, 1, 1, 1, 1, 1, 1, 1, 1, 1, 1, 1, 1, 1, 1, 1, 1, 1, 1, 1, 1, 1, 1, 1, 1, 1, 1, 1, 1, 1, 1, 1, 1, 1, 1, 1, 1, 1, 1, 1, 1, 1, 1, 1, 1, 1, 1, 1, 1, 1, 1, 1, 1, 1, 1, 1, 1, 1, 1, 1, 1, 1, 1, 1, 1, 1])
me_wholediagonalcurvedsquinch1_1mesh.materials.append(mat_wholesquarecornerwallswarmstone)
me_wholediagonalcurvedsquinch1_1mesh.materials.append(mat_wholediagonalcornervaultsochrestone)
me_wholediagonalcurvedsquinch1_1mesh.materials.append(mat_wholeopenoctagonaldrumpalestone)
me_wholediagonalcurvedsquinch1_1mesh.update()
me_wholesquarecornerlwall11mesh = bpy.data.meshes.new('WholeSquareCornerLWall11Mesh')
me_wholesquarecornerlwall11mesh.from_pydata([(0.96, 1.94, 0.0), (1.94, 1.94, 0.0), (1.94, 0.96, 0.0), (2.22, 0.96, 0.0), (2.22, 2.22, 0.0), (0.96, 2.22, 0.0), (0.96, 1.94, 2.0), (1.94, 1.94, 2.0), (1.94, 0.96, 2.0), (2.22, 0.96, 2.0), (2.22, 2.22, 2.0), (0.96, 2.22, 2.0)], [], [(5, 1, 0), (7, 11, 6), (1, 3, 2), (9, 7, 8), (1, 4, 3), (10, 7, 9), (1, 5, 4), (11, 7, 10), (0, 1, 7), (0, 7, 6), (1, 2, 8), (1, 8, 7), (2, 3, 9), (2, 9, 8), (3, 4, 10), (3, 10, 9), (4, 5, 11), (4, 11, 10), (5, 0, 6), (5, 6, 11)])
me_wholesquarecornerlwall11mesh.materials.append(mat_wholesquarecornerwallswarmstone)
me_wholesquarecornerlwall11mesh.materials.append(mat_wholediagonalcornervaultsochrestone)
me_wholesquarecornerlwall11mesh.materials.append(mat_wholeopenoctagonaldrumpalestone)
me_wholesquarecornerlwall11mesh.update()
me_wholediagonalcurvedsquinch11mesh = bpy.data.meshes.new('WholeDiagonalCurvedSquinch11Mesh')
me_wholediagonalcurvedsquinch11mesh.from_pydata([(2.0, 2.0, 2.14), (1.8, 2.0, 2.14), (1.818, 1.982, 2.14), (2.0, 2.0, 2.0), (1.818, 1.982, 1.861), (1.8, 2.0, 1.84), (1.833, 1.967, 2.14), (1.833, 1.967, 1.882), (1.847, 1.953, 2.14), (1.847, 1.953, 1.901), (1.859, 1.941, 2.14), (1.859, 1.941, 1.918), (1.87, 1.93, 2.14), (1.87, 1.93, 1.931), (1.88, 1.92, 2.14), (1.88, 1.92, 1.942), (1.89, 1.91, 2.14), (1.89, 1.91, 1.948), (1.9, 1.9, 2.14), (1.9, 1.9, 1.95), (1.91, 1.89, 2.14), (1.91, 1.89, 1.948), (1.92, 1.88, 2.14), (1.92, 1.88, 1.942), (1.93, 1.87, 2.14), (1.93, 1.87, 1.931), (1.941, 1.859, 2.14), (1.941, 1.859, 1.918), (1.953, 1.847, 2.14), (1.953, 1.847, 1.901), (1.967, 1.833, 2.14), (1.967, 1.833, 1.882), (1.982, 1.818, 2.14), (1.982, 1.818, 1.861), (2.0, 1.8, 2.14), (2.0, 1.8, 1.84), (1.6, 2.0, 2.14), (1.636, 1.964, 2.14), (1.636, 1.964, 1.723), (1.6, 2.0, 1.68), (1.666, 1.934, 2.14), (1.666, 1.934, 1.764), (1.693, 1.907, 2.14), (1.693, 1.907, 1.802), (1.717, 1.883, 2.14), (1.717, 1.883, 1.836), (1.739, 1.861, 2.14), (1.739, 1.861, 1.863), (1.76, 1.84, 2.14), (1.76, 1.84, 1.883), (1.78, 1.82, 2.14), (1.78, 1.82, 1.896), (1.8, 1.8, 2.14), (1.8, 1.8, 1.9), (1.82, 1.78, 2.14), (1.82, 1.78, 1.896), (1.84, 1.76, 2.14), (1.84, 1.76, 1.883), (1.861, 1.739, 2.14), (1.861, 1.739, 1.863), (1.883, 1.717, 2.14), (1.883, 1.717, 1.836), (1.907, 1.693, 2.14), (1.907, 1.693, 1.802), (1.934, 1.666, 2.14), (1.934, 1.666, 1.764), (1.964, 1.636, 2.14), (1.964, 1.636, 1.723), (2.0, 1.6, 2.14), (2.0, 1.6, 1.68), (1.4, 2.0, 2.14), (1.454, 1.946, 2.14), (1.454, 1.946, 1.584), (1.4, 2.0, 1.52), (1.5, 1.9, 2.14), (1.5, 1.9, 1.646), (1.54, 1.86, 2.14), (1.54, 1.86, 1.703), (1.576, 1.824, 2.14), (1.576, 1.824, 1.753), (1.609, 1.791, 2.14), (1.609, 1.791, 1.794), (1.64, 1.76, 2.14), (1.64, 1.76, 1.825), (1.67, 1.73, 2.14), (1.67, 1.73, 1.844), (1.7, 1.7, 2.14), (1.7, 1.7, 1.85), (1.73, 1.67, 2.14), (1.73, 1.67, 1.844), (1.76, 1.64, 2.14), (1.76, 1.64, 1.825), (1.791, 1.609, 2.14), (1.791, 1.609, 1.794), (1.824, 1.576, 2.14), (1.824, 1.576, 1.753), (1.86, 1.54, 2.14), (1.86, 1.54, 1.703), (1.9, 1.5, 2.14), (1.9, 1.5, 1.646), (1.946, 1.454, 2.14), (1.946, 1.454, 1.584), (2.0, 1.4, 2.14), (2.0, 1.4, 1.52), (1.2, 2.0, 2.14), (1.272, 1.928, 2.14), (1.272, 1.928, 1.446), (1.2, 2.0, 1.36), (1.333, 1.867, 2.14), (1.333, 1.867, 1.528), (1.386, 1.814, 2.14), (1.386, 1.814, 1.604), (1.434, 1.766, 2.14), (1.434, 1.766, 1.671), (1.479, 1.721, 2.14), (1.479, 1.721, 1.726), (1.52, 1.68, 2.14), (1.52, 1.68, 1.767), (1.561, 1.639, 2.14), (1.561, 1.639, 1.792), (1.6, 1.6, 2.14), (1.6, 1.6, 1.8), (1.639, 1.561, 2.14), (1.639, 1.561, 1.792), (1.68, 1.52, 2.14), (1.68, 1.52, 1.767), (1.721, 1.479, 2.14), (1.721, 1.479, 1.726), (1.766, 1.434, 2.14), (1.766, 1.434, 1.671), (1.814, 1.386, 2.14), (1.814, 1.386, 1.604), (1.867, 1.333, 2.14), (1.867, 1.333, 1.528), (1.928, 1.272, 2.14), (1.928, 1.272, 1.446), (2.0, 1.2, 2.14), (2.0, 1.2, 1.36), (1.0, 2.0, 2.14), (1.09, 1.91, 2.14), (1.09, 1.91, 1.307), (1.0, 2.0, 1.2), (1.166, 1.834, 2.14), (1.166, 1.834, 1.41), (1.233, 1.767, 2.14), (1.233, 1.767, 1.506), (1.293, 1.707, 2.14), (1.293, 1.707, 1.589), (1.348, 1.652, 2.14), (1.348, 1.652, 1.657), (1.401, 1.599, 2.14), (1.401, 1.599, 1.708), (1.451, 1.549, 2.14), (1.451, 1.549, 1.739), (1.5, 1.5, 2.14), (1.5, 1.5, 1.75), (1.549, 1.451, 2.14), (1.549, 1.451, 1.739), (1.599, 1.401, 2.14), (1.599, 1.401, 1.708), (1.652, 1.348, 2.14), (1.652, 1.348, 1.657), (1.707, 1.293, 2.14), (1.707, 1.293, 1.589), (1.767, 1.233, 2.14), (1.767, 1.233, 1.506), (1.834, 1.166, 2.14), (1.834, 1.166, 1.41), (1.91, 1.09, 2.14), (1.91, 1.09, 1.307), (2.0, 1.0, 2.14), (2.0, 1.0, 1.2)], [], [(0, 1, 2), (3, 4, 5), (0, 2, 6), (3, 7, 4), (0, 6, 8), (3, 9, 7), (0, 8, 10), (3, 11, 9), (0, 10, 12), (3, 13, 11), (0, 12, 14), (3, 15, 13), (0, 14, 16), (3, 17, 15), (0, 16, 18), (3, 19, 17), (0, 18, 20), (3, 21, 19), (0, 20, 22), (3, 23, 21), (0, 22, 24), (3, 25, 23), (0, 24, 26), (3, 27, 25), (0, 26, 28), (3, 29, 27), (0, 28, 30), (3, 31, 29), (0, 30, 32), (3, 33, 31), (0, 32, 34), (3, 35, 33), (1, 36, 37), (1, 37, 2), (4, 38, 39), (4, 39, 5), (2, 37, 40), (2, 40, 6), (7, 41, 38), (7, 38, 4), (6, 40, 42), (6, 42, 8), (9, 43, 41), (9, 41, 7), (8, 42, 44), (8, 44, 10), (11, 45, 43), (11, 43, 9), (10, 44, 46), (10, 46, 12), (13, 47, 45), (13, 45, 11), (12, 46, 48), (12, 48, 14), (15, 49, 47), (15, 47, 13), (14, 48, 50), (14, 50, 16), (17, 51, 49), (17, 49, 15), (16, 50, 52), (16, 52, 18), (19, 53, 51), (19, 51, 17), (18, 52, 54), (18, 54, 20), (21, 55, 53), (21, 53, 19), (20, 54, 56), (20, 56, 22), (23, 57, 55), (23, 55, 21), (22, 56, 58), (22, 58, 24), (25, 59, 57), (25, 57, 23), (24, 58, 60), (24, 60, 26), (27, 61, 59), (27, 59, 25), (26, 60, 62), (26, 62, 28), (29, 63, 61), (29, 61, 27), (28, 62, 64), (28, 64, 30), (31, 65, 63), (31, 63, 29), (30, 64, 66), (30, 66, 32), (33, 67, 65), (33, 65, 31), (32, 66, 68), (32, 68, 34), (35, 69, 67), (35, 67, 33), (36, 70, 71), (36, 71, 37), (38, 72, 73), (38, 73, 39), (37, 71, 74), (37, 74, 40), (41, 75, 72), (41, 72, 38), (40, 74, 76), (40, 76, 42), (43, 77, 75), (43, 75, 41), (42, 76, 78), (42, 78, 44), (45, 79, 77), (45, 77, 43), (44, 78, 80), (44, 80, 46), (47, 81, 79), (47, 79, 45), (46, 80, 82), (46, 82, 48), (49, 83, 81), (49, 81, 47), (48, 82, 84), (48, 84, 50), (51, 85, 83), (51, 83, 49), (50, 84, 86), (50, 86, 52), (53, 87, 85), (53, 85, 51), (52, 86, 88), (52, 88, 54), (55, 89, 87), (55, 87, 53), (54, 88, 90), (54, 90, 56), (57, 91, 89), (57, 89, 55), (56, 90, 92), (56, 92, 58), (59, 93, 91), (59, 91, 57), (58, 92, 94), (58, 94, 60), (61, 95, 93), (61, 93, 59), (60, 94, 96), (60, 96, 62), (63, 97, 95), (63, 95, 61), (62, 96, 98), (62, 98, 64), (65, 99, 97), (65, 97, 63), (64, 98, 100), (64, 100, 66), (67, 101, 99), (67, 99, 65), (66, 100, 102), (66, 102, 68), (69, 103, 101), (69, 101, 67), (70, 104, 105), (70, 105, 71), (72, 106, 107), (72, 107, 73), (71, 105, 108), (71, 108, 74), (75, 109, 106), (75, 106, 72), (74, 108, 110), (74, 110, 76), (77, 111, 109), (77, 109, 75), (76, 110, 112), (76, 112, 78), (79, 113, 111), (79, 111, 77), (78, 112, 114), (78, 114, 80), (81, 115, 113), (81, 113, 79), (80, 114, 116), (80, 116, 82), (83, 117, 115), (83, 115, 81), (82, 116, 118), (82, 118, 84), (85, 119, 117), (85, 117, 83), (84, 118, 120), (84, 120, 86), (87, 121, 119), (87, 119, 85), (86, 120, 122), (86, 122, 88), (89, 123, 121), (89, 121, 87), (88, 122, 124), (88, 124, 90), (91, 125, 123), (91, 123, 89), (90, 124, 126), (90, 126, 92), (93, 127, 125), (93, 125, 91), (92, 126, 128), (92, 128, 94), (95, 129, 127), (95, 127, 93), (94, 128, 130), (94, 130, 96), (97, 131, 129), (97, 129, 95), (96, 130, 132), (96, 132, 98), (99, 133, 131), (99, 131, 97), (98, 132, 134), (98, 134, 100), (101, 135, 133), (101, 133, 99), (100, 134, 136), (100, 136, 102), (103, 137, 135), (103, 135, 101), (104, 138, 139), (104, 139, 105), (106, 140, 141), (106, 141, 107), (105, 139, 142), (105, 142, 108), (109, 143, 140), (109, 140, 106), (108, 142, 144), (108, 144, 110), (111, 145, 143), (111, 143, 109), (110, 144, 146), (110, 146, 112), (113, 147, 145), (113, 145, 111), (112, 146, 148), (112, 148, 114), (115, 149, 147), (115, 147, 113), (114, 148, 150), (114, 150, 116), (117, 151, 149), (117, 149, 115), (116, 150, 152), (116, 152, 118), (119, 153, 151), (119, 151, 117), (118, 152, 154), (118, 154, 120), (121, 155, 153), (121, 153, 119), (120, 154, 156), (120, 156, 122), (123, 157, 155), (123, 155, 121), (122, 156, 158), (122, 158, 124), (125, 159, 157), (125, 157, 123), (124, 158, 160), (124, 160, 126), (127, 161, 159), (127, 159, 125), (126, 160, 162), (126, 162, 128), (129, 163, 161), (129, 161, 127), (128, 162, 164), (128, 164, 130), (131, 165, 163), (131, 163, 129), (130, 164, 166), (130, 166, 132), (133, 167, 165), (133, 165, 131), (132, 166, 168), (132, 168, 134), (135, 169, 167), (135, 167, 133), (134, 168, 170), (134, 170, 136), (137, 171, 169), (137, 169, 135), (141, 140, 139), (141, 139, 138), (140, 143, 142), (140, 142, 139), (143, 145, 144), (143, 144, 142), (145, 147, 146), (145, 146, 144), (147, 149, 148), (147, 148, 146), (149, 151, 150), (149, 150, 148), (151, 153, 152), (151, 152, 150), (153, 155, 154), (153, 154, 152), (155, 157, 156), (155, 156, 154), (157, 159, 158), (157, 158, 156), (159, 161, 160), (159, 160, 158), (161, 163, 162), (161, 162, 160), (163, 165, 164), (163, 164, 162), (165, 167, 166), (165, 166, 164), (167, 169, 168), (167, 168, 166), (169, 171, 170), (169, 170, 168), (3, 5, 1), (3, 1, 0), (3, 0, 34), (3, 34, 35), (5, 39, 36), (5, 36, 1), (35, 34, 68), (35, 68, 69), (39, 73, 70), (39, 70, 36), (69, 68, 102), (69, 102, 103), (73, 107, 104), (73, 104, 70), (103, 102, 136), (103, 136, 137), (107, 141, 138), (107, 138, 104), (137, 136, 170), (137, 170, 171)])
me_wholediagonalcurvedsquinch11mesh.polygons.foreach_set('material_index', [1, 1, 1, 1, 1, 1, 1, 1, 1, 1, 1, 1, 1, 1, 1, 1, 1, 1, 1, 1, 1, 1, 1, 1, 1, 1, 1, 1, 1, 1, 1, 1, 1, 1, 1, 1, 1, 1, 1, 1, 1, 1, 1, 1, 1, 1, 1, 1, 1, 1, 1, 1, 1, 1, 1, 1, 1, 1, 1, 1, 1, 1, 1, 1, 1, 1, 1, 1, 1, 1, 1, 1, 1, 1, 1, 1, 1, 1, 1, 1, 1, 1, 1, 1, 1, 1, 1, 1, 1, 1, 1, 1, 1, 1, 1, 1, 1, 1, 1, 1, 1, 1, 1, 1, 1, 1, 1, 1, 1, 1, 1, 1, 1, 1, 1, 1, 1, 1, 1, 1, 1, 1, 1, 1, 1, 1, 1, 1, 1, 1, 1, 1, 1, 1, 1, 1, 1, 1, 1, 1, 1, 1, 1, 1, 1, 1, 1, 1, 1, 1, 1, 1, 1, 1, 1, 1, 1, 1, 1, 1, 1, 1, 1, 1, 1, 1, 1, 1, 1, 1, 1, 1, 1, 1, 1, 1, 1, 1, 1, 1, 1, 1, 1, 1, 1, 1, 1, 1, 1, 1, 1, 1, 1, 1, 1, 1, 1, 1, 1, 1, 1, 1, 1, 1, 1, 1, 1, 1, 1, 1, 1, 1, 1, 1, 1, 1, 1, 1, 1, 1, 1, 1, 1, 1, 1, 1, 1, 1, 1, 1, 1, 1, 1, 1, 1, 1, 1, 1, 1, 1, 1, 1, 1, 1, 1, 1, 1, 1, 1, 1, 1, 1, 1, 1, 1, 1, 1, 1, 1, 1, 1, 1, 1, 1, 1, 1, 1, 1, 1, 1, 1, 1, 1, 1, 1, 1, 1, 1, 1, 1, 1, 1, 1, 1, 1, 1, 1, 1, 1, 1, 1, 1, 1, 1, 1, 1, 1, 1, 1, 1, 1, 1, 1, 1, 1, 1, 1, 1, 1, 1, 1, 1, 1, 1, 1, 1, 1, 1, 1, 1, 1, 1, 1, 1, 1, 1, 1, 1, 1, 1, 1, 1, 1, 1, 1, 1, 1, 1, 1, 1])
me_wholediagonalcurvedsquinch11mesh.materials.append(mat_wholesquarecornerwallswarmstone)
me_wholediagonalcurvedsquinch11mesh.materials.append(mat_wholediagonalcornervaultsochrestone)
me_wholediagonalcurvedsquinch11mesh.materials.append(mat_wholeopenoctagonaldrumpalestone)
me_wholediagonalcurvedsquinch11mesh.update()
me_wholeopenoctagonalupperdrummesh = bpy.data.meshes.new('WholeOpenOctagonalUpperDrumMesh')
me_wholeopenoctagonalupperdrummesh.from_pydata([(2.2, 1.0, 2.1), (1.0, 2.2, 2.1), (-1.0, 2.2, 2.1), (-2.2, 1.0, 2.1), (-2.2, -1.0, 2.1), (-1.0, -2.2, 2.1), (1.0, -2.2, 2.1), (2.2, -1.0, 2.1), (2.2, 1.0, 2.45), (1.0, 2.2, 2.45), (-1.0, 2.2, 2.45), (-2.2, 1.0, 2.45), (-2.2, -1.0, 2.45), (-1.0, -2.2, 2.45), (1.0, -2.2, 2.45), (2.2, -1.0, 2.45), (1.892, 0.86, 2.45), (0.86, 1.892, 2.45), (-0.86, 1.892, 2.45), (-1.892, 0.86, 2.45), (-1.892, -0.86, 2.45), (-0.86, -1.892, 2.45), (0.86, -1.892, 2.45), (1.892, -0.86, 2.45), (1.892, 0.86, 2.1), (0.86, 1.892, 2.1), (-0.86, 1.892, 2.1), (-1.892, 0.86, 2.1), (-1.892, -0.86, 2.1), (-0.86, -1.892, 2.1), (0.86, -1.892, 2.1), (1.892, -0.86, 2.1)], [], [(0, 1, 9), (0, 9, 8), (1, 2, 10), (1, 10, 9), (2, 3, 11), (2, 11, 10), (3, 4, 12), (3, 12, 11), (4, 5, 13), (4, 13, 12), (5, 6, 14), (5, 14, 13), (6, 7, 15), (6, 15, 14), (7, 0, 8), (7, 8, 15), (8, 9, 17), (8, 17, 16), (9, 10, 18), (9, 18, 17), (10, 11, 19), (10, 19, 18), (11, 12, 20), (11, 20, 19), (12, 13, 21), (12, 21, 20), (13, 14, 22), (13, 22, 21), (14, 15, 23), (14, 23, 22), (15, 8, 16), (15, 16, 23), (16, 17, 25), (16, 25, 24), (17, 18, 26), (17, 26, 25), (18, 19, 27), (18, 27, 26), (19, 20, 28), (19, 28, 27), (20, 21, 29), (20, 29, 28), (21, 22, 30), (21, 30, 29), (22, 23, 31), (22, 31, 30), (23, 16, 24), (23, 24, 31), (24, 25, 1), (24, 1, 0), (25, 26, 2), (25, 2, 1), (26, 27, 3), (26, 3, 2), (27, 28, 4), (27, 4, 3), (28, 29, 5), (28, 5, 4), (29, 30, 6), (29, 6, 5), (30, 31, 7), (30, 7, 6), (31, 24, 0), (31, 0, 7)])
me_wholeopenoctagonalupperdrummesh.polygons.foreach_set('material_index', [2, 2, 2, 2, 2, 2, 2, 2, 2, 2, 2, 2, 2, 2, 2, 2, 2, 2, 2, 2, 2, 2, 2, 2, 2, 2, 2, 2, 2, 2, 2, 2, 2, 2, 2, 2, 2, 2, 2, 2, 2, 2, 2, 2, 2, 2, 2, 2, 2, 2, 2, 2, 2, 2, 2, 2, 2, 2, 2, 2, 2, 2, 2, 2])
me_wholeopenoctagonalupperdrummesh.materials.append(mat_wholesquarecornerwallswarmstone)
me_wholeopenoctagonalupperdrummesh.materials.append(mat_wholediagonalcornervaultsochrestone)
me_wholeopenoctagonalupperdrummesh.materials.append(mat_wholeopenoctagonaldrumpalestone)
me_wholeopenoctagonalupperdrummesh.update()

# ---- objects
ob_wholesquarecornerlwall_1_1 = bpy.data.objects.new('WholeSquareCornerLWall-1-1', me_wholesquarecornerlwall_1_1mesh)
ob_wholediagonalcurvedsquinch_1_1 = bpy.data.objects.new('WholeDiagonalCurvedSquinch-1-1', me_wholediagonalcurvedsquinch_1_1mesh)
ob_wholesquarecornerlwall_11 = bpy.data.objects.new('WholeSquareCornerLWall-11', me_wholesquarecornerlwall_11mesh)
ob_wholediagonalcurvedsquinch_11 = bpy.data.objects.new('WholeDiagonalCurvedSquinch-11', me_wholediagonalcurvedsquinch_11mesh)
ob_wholesquarecornerlwall1_1 = bpy.data.objects.new('WholeSquareCornerLWall1-1', me_wholesquarecornerlwall1_1mesh)
ob_wholediagonalcurvedsquinch1_1 = bpy.data.objects.new('WholeDiagonalCurvedSquinch1-1', me_wholediagonalcurvedsquinch1_1mesh)
ob_wholesquarecornerlwall11 = bpy.data.objects.new('WholeSquareCornerLWall11', me_wholesquarecornerlwall11mesh)
ob_wholediagonalcurvedsquinch11 = bpy.data.objects.new('WholeDiagonalCurvedSquinch11', me_wholediagonalcurvedsquinch11mesh)
ob_wholeopenoctagonalupperdrum = bpy.data.objects.new('WholeOpenOctagonalUpperDrum', me_wholeopenoctagonalupperdrummesh)

# ---- transforms, parenting, visibility, modifiers, constraints
ob_wholesquarecornerlwall_1_1.location = (0.0, 0.0, 0.0)
ob_wholediagonalcurvedsquinch_1_1.location = (0.0, 0.0, 0.0)
ob_wholesquarecornerlwall_11.location = (0.0, 0.0, 0.0)
ob_wholediagonalcurvedsquinch_11.location = (0.0, 0.0, 0.0)
ob_wholesquarecornerlwall1_1.location = (0.0, 0.0, 0.0)
ob_wholediagonalcurvedsquinch1_1.location = (0.0, 0.0, 0.0)
ob_wholesquarecornerlwall11.location = (0.0, 0.0, 0.0)
ob_wholediagonalcurvedsquinch11.location = (0.0, 0.0, 0.0)
ob_wholeopenoctagonalupperdrum.location = (0.0, 0.0, 0.0)

# ---- collection membership
scene.collection.objects.link(ob_wholesquarecornerlwall_1_1)
scene.collection.objects.link(ob_wholediagonalcurvedsquinch_1_1)
scene.collection.objects.link(ob_wholesquarecornerlwall_11)
scene.collection.objects.link(ob_wholediagonalcurvedsquinch_11)
scene.collection.objects.link(ob_wholesquarecornerlwall1_1)
scene.collection.objects.link(ob_wholediagonalcurvedsquinch1_1)
scene.collection.objects.link(ob_wholesquarecornerlwall11)
scene.collection.objects.link(ob_wholediagonalcurvedsquinch11)
scene.collection.objects.link(ob_wholeopenoctagonalupperdrum)

# ---- scene / render settings (as saved in the file)
scene.frame_start = 1; scene.frame_end = 250; scene.frame_set(1)
scene.render.engine = 'CYCLES'
scene.render.resolution_x = 640
scene.render.resolution_y = 640
scene.render.use_compositing = False
scene.cycles.use_denoising = False
scene.cycles.samples = 128
scene.cycles.use_adaptive_sampling = False
bpy.context.view_layer.update()

# ---- added for rendering (the .blend has no active camera and no usable light): camera, sun
cam_auto = bpy.data.cameras.new('AutoCamera')
cam_auto.lens = 50.0
cam_auto.sensor_width = 36.0
cam_auto.clip_end = 1000.0
ob_auto_camera = bpy.data.objects.new('AutoCamera', cam_auto)
scene.collection.objects.link(ob_auto_camera)
ob_auto_camera.location = (6.23616, -7.48339, 6.21393)
ob_auto_camera.rotation_euler = (1.09748, -7.21219e-08, 0.694738)
scene.camera = ob_auto_camera
light_auto_sun = bpy.data.lights.new('AutoSun', 'SUN')
light_auto_sun.energy = 3.0
light_auto_sun.angle = 0.0523599
ob_auto_sun = bpy.data.objects.new('AutoSun', light_auto_sun)
scene.collection.objects.link(ob_auto_sun)
ob_auto_sun.rotation_euler = (0.872665, 0.174533, 0.523599)
bpy.context.view_layer.update()
